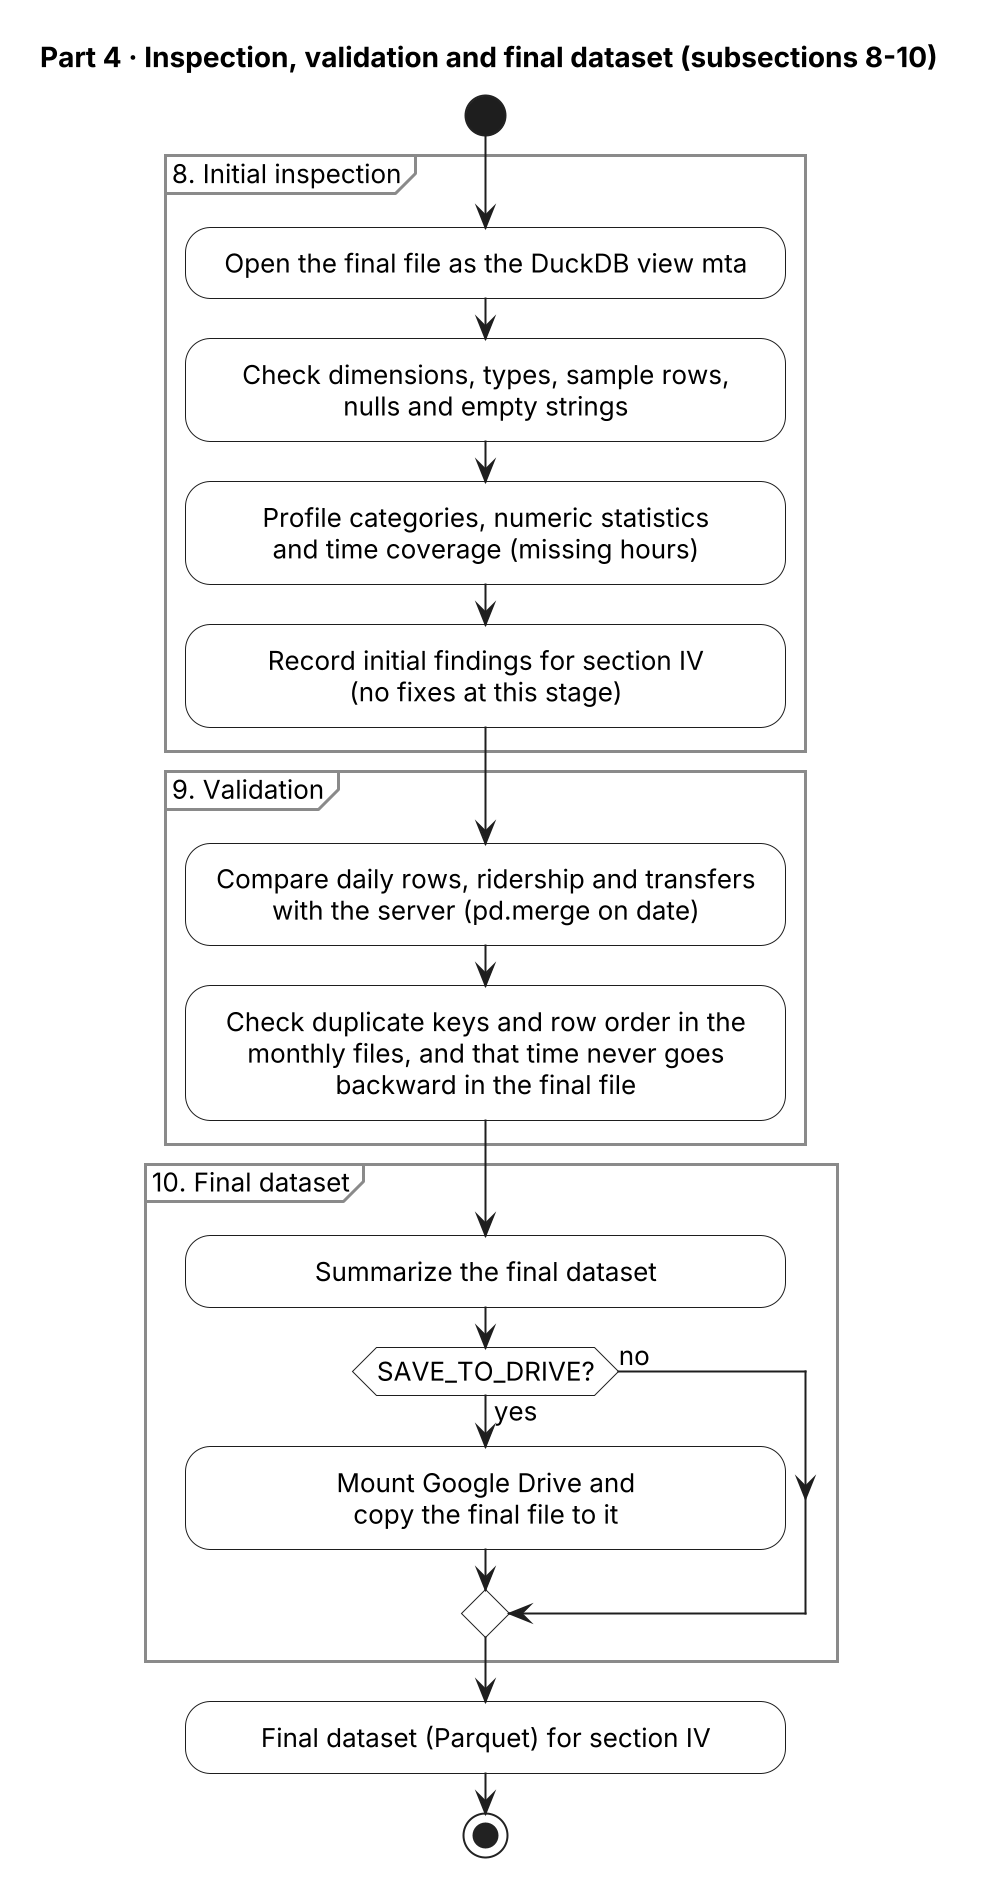

The diagram above was rendered by PlantUML. Its source (embedded in the PNG):
@startuml 04_inspection_validation
skinparamlocked dpi 192
' Part 4: subsections 8-10 of notebooks/MTA_Subway_Hourly_Ridership.ipynb (cutoff 2026-09-16).
!include ../_gathering_style.iuml

title Part 4 · Inspection, validation and final dataset (subsections 8-10)

start
partition "8. Initial inspection" {
  :Open the final file as the DuckDB view mta;
  :Check dimensions, types, sample rows,
  nulls and empty strings;
  :Profile categories, numeric statistics
  and time coverage (missing hours);
  :Record initial findings for section IV
  (no fixes at this stage);
}
partition "9. Validation" {
  :Compare daily rows, ridership and transfers
  with the server (pd.merge on date);
  :Check duplicate keys and row order in the
  monthly files, and that time never goes
  backward in the final file;
}
partition "10. Final dataset" {
  :Summarize the final dataset;
  if (SAVE_TO_DRIVE?) then (yes)
    :Mount Google Drive and
    copy the final file to it;
  else (no)
  endif
}
:Final dataset (Parquet) for section IV;
stop
@enduml